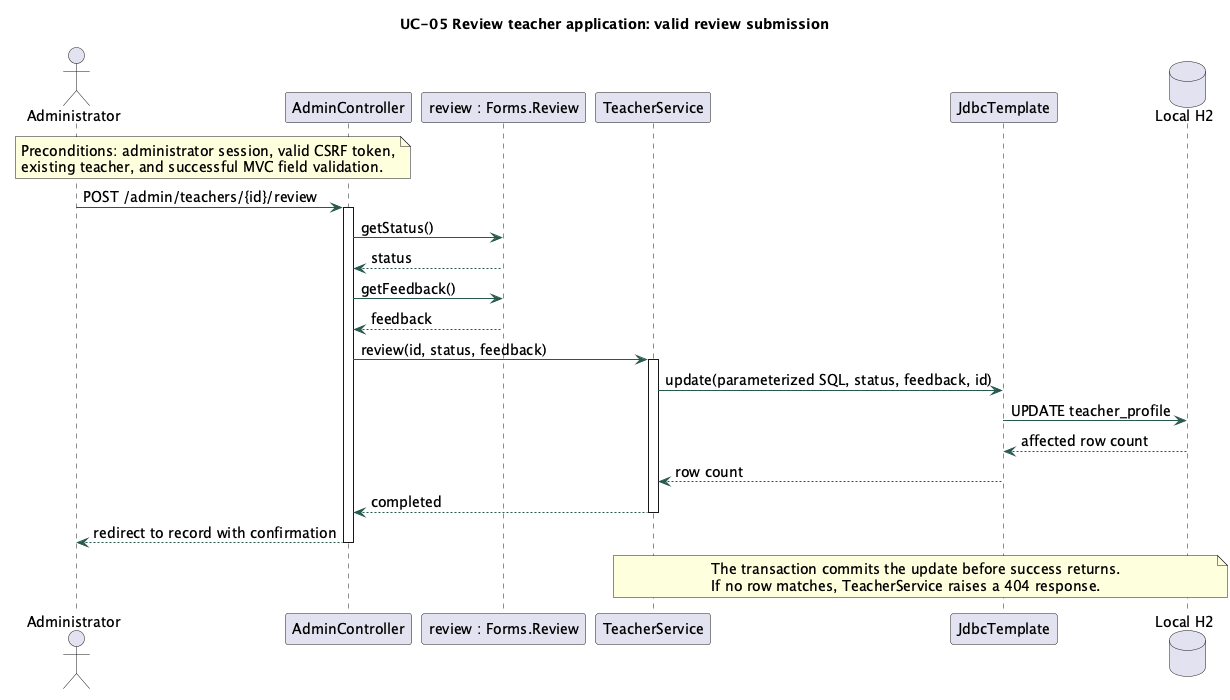

The diagram above was rendered by PlantUML. Its source (embedded in the PNG):
@startuml
!pragma layout smetana
skinparam backgroundColor #FFFFFF
skinparam shadowing false
skinparam defaultFontName SansSerif
skinparam defaultFontSize 14
skinparam ArrowColor #28594F
skinparam classBackgroundColor #F1F7F3
skinparam classBorderColor #456B63
skinparam classAttributeIconSize 0
title UC-05 Review teacher application: valid review submission
actor Administrator
participant AdminController
participant "review : Forms.Review" as Review
participant TeacherService
participant JdbcTemplate
database "Local H2" as DB
note over Administrator, AdminController
Preconditions: administrator session, valid CSRF token,
existing teacher, and successful MVC field validation.
end note
Administrator -> AdminController : POST /admin/teachers/{id}/review
activate AdminController
AdminController -> Review : getStatus()
Review --> AdminController : status
AdminController -> Review : getFeedback()
Review --> AdminController : feedback
AdminController -> TeacherService : review(id, status, feedback)
activate TeacherService
TeacherService -> JdbcTemplate : update(parameterized SQL, status, feedback, id)
JdbcTemplate -> DB : UPDATE teacher_profile
DB --> JdbcTemplate : affected row count
JdbcTemplate --> TeacherService : row count
TeacherService --> AdminController : completed
 deActivate TeacherService
AdminController --> Administrator : redirect to record with confirmation
deactivate AdminController
note over TeacherService, DB
The transaction commits the update before success returns.
If no row matches, TeacherService raises a 404 response.
end note
@enduml